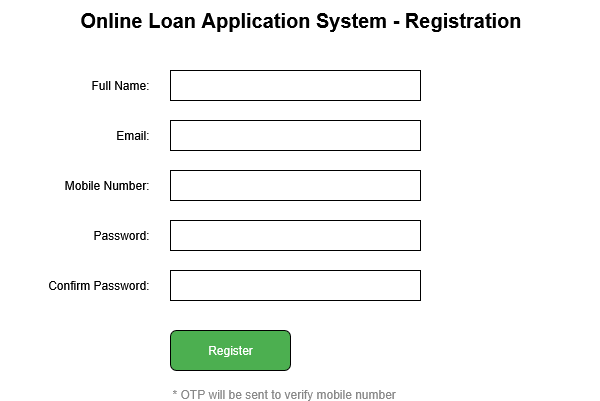

The diagram above was exported from draw.io. Its source (the exported page's mxGraphModel, read from the mxfile embedded in the PNG):
<mxGraphModel dx="735" dy="419" grid="1" gridSize="10" guides="1" tooltips="1" connect="1" arrows="1" fold="1" page="1" pageScale="1" pageWidth="827" pageHeight="1169" math="0" shadow="0">
  <root>
    <mxCell id="0" />
    <mxCell id="1" parent="0" />
    <mxCell id="2" value="Online Loan Application System - Registration" style="text;html=1;fontSize=20;fontStyle=1;align=center;verticalAlign=middle;" parent="1" vertex="1">
      <mxGeometry x="100" y="30" width="600" height="40" as="geometry" />
    </mxCell>
    <mxCell id="3" value="Full Name:" style="text;html=1;align=right;verticalAlign=middle;" parent="1" vertex="1">
      <mxGeometry x="150" y="100" width="100" height="30" as="geometry" />
    </mxCell>
    <mxCell id="4" style="shape=rectangle;whiteSpace=wrap;html=1;" parent="1" vertex="1">
      <mxGeometry x="270" y="100" width="250" height="30" as="geometry" />
    </mxCell>
    <mxCell id="5" value="Email:" style="text;html=1;align=right;verticalAlign=middle;" parent="1" vertex="1">
      <mxGeometry x="150" y="150" width="100" height="30" as="geometry" />
    </mxCell>
    <mxCell id="6" style="shape=rectangle;whiteSpace=wrap;html=1;" parent="1" vertex="1">
      <mxGeometry x="270" y="150" width="250" height="30" as="geometry" />
    </mxCell>
    <mxCell id="7" value="Mobile Number:" style="text;html=1;align=right;verticalAlign=middle;" parent="1" vertex="1">
      <mxGeometry x="150" y="200" width="100" height="30" as="geometry" />
    </mxCell>
    <mxCell id="8" style="shape=rectangle;whiteSpace=wrap;html=1;" parent="1" vertex="1">
      <mxGeometry x="270" y="200" width="250" height="30" as="geometry" />
    </mxCell>
    <mxCell id="9" value="Password:" style="text;html=1;align=right;verticalAlign=middle;" parent="1" vertex="1">
      <mxGeometry x="150" y="250" width="100" height="30" as="geometry" />
    </mxCell>
    <mxCell id="10" style="shape=rectangle;whiteSpace=wrap;html=1;" parent="1" vertex="1">
      <mxGeometry x="270" y="250" width="250" height="30" as="geometry" />
    </mxCell>
    <mxCell id="11" value="Confirm Password:" style="text;html=1;align=right;verticalAlign=middle;" parent="1" vertex="1">
      <mxGeometry x="120" y="300" width="130" height="30" as="geometry" />
    </mxCell>
    <mxCell id="12" style="shape=rectangle;whiteSpace=wrap;html=1;" parent="1" vertex="1">
      <mxGeometry x="270" y="300" width="250" height="30" as="geometry" />
    </mxCell>
    <mxCell id="13" value="Register" style="shape=rectangle;rounded=1;whiteSpace=wrap;html=1;fillColor=#4CAF50;fontColor=#FFFFFF;align=center;" parent="1" vertex="1">
      <mxGeometry x="270" y="360" width="120" height="40" as="geometry" />
    </mxCell>
    <mxCell id="14" value="* OTP will be sent to verify mobile number" style="text;html=1;fontSize=12;align=left;verticalAlign=top;fontColor=#888888;" parent="1" vertex="1">
      <mxGeometry x="270" y="410" width="300" height="20" as="geometry" />
    </mxCell>
  </root>
</mxGraphModel>